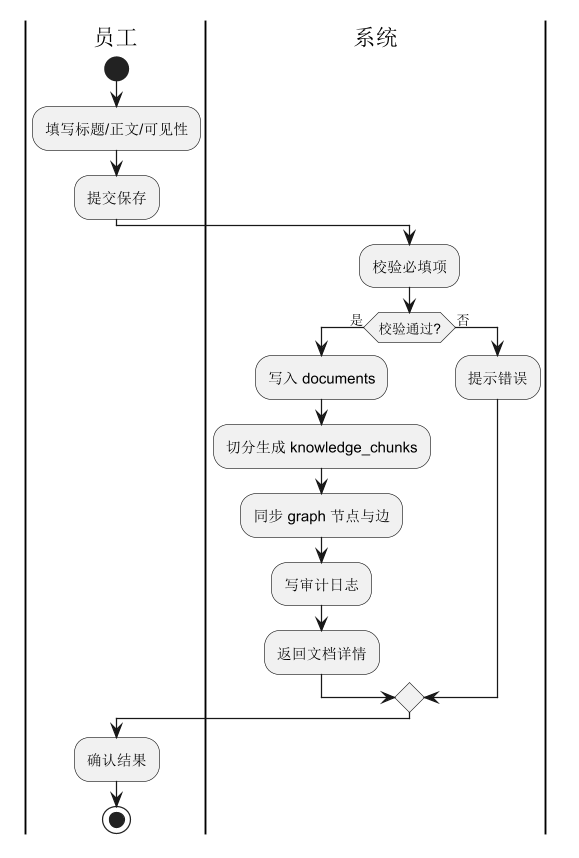

The diagram above was rendered by PlantUML. Its source (embedded in the PNG):
@startuml 04-文档发布活动图
skinparam defaultFontName "Noto Sans SC"
skinparam monospacedFontName "Noto Sans SC"
skinparam dpi 120
skinparam shadowing false
skinparam wrapWidth 260
skinparam maxMessageSize 220
skinparam titleFontSize 18
skinparam LegendFontSize 13
skinparam ClassFontSize 13
skinparam ClassAttributeFontSize 12
skinparam NoteFontSize 13
|员工|
start
:填写标题/正文/可见性;
:提交保存;

|系统|
:校验必填项;
if (校验通过?) then (是)
  :写入 documents;
  :切分生成 knowledge_chunks;
  :同步 graph 节点与边;
  :写审计日志;
  :返回文档详情;
else (否)
  :提示错误;
endif
|员工|
:确认结果;
stop
@enduml